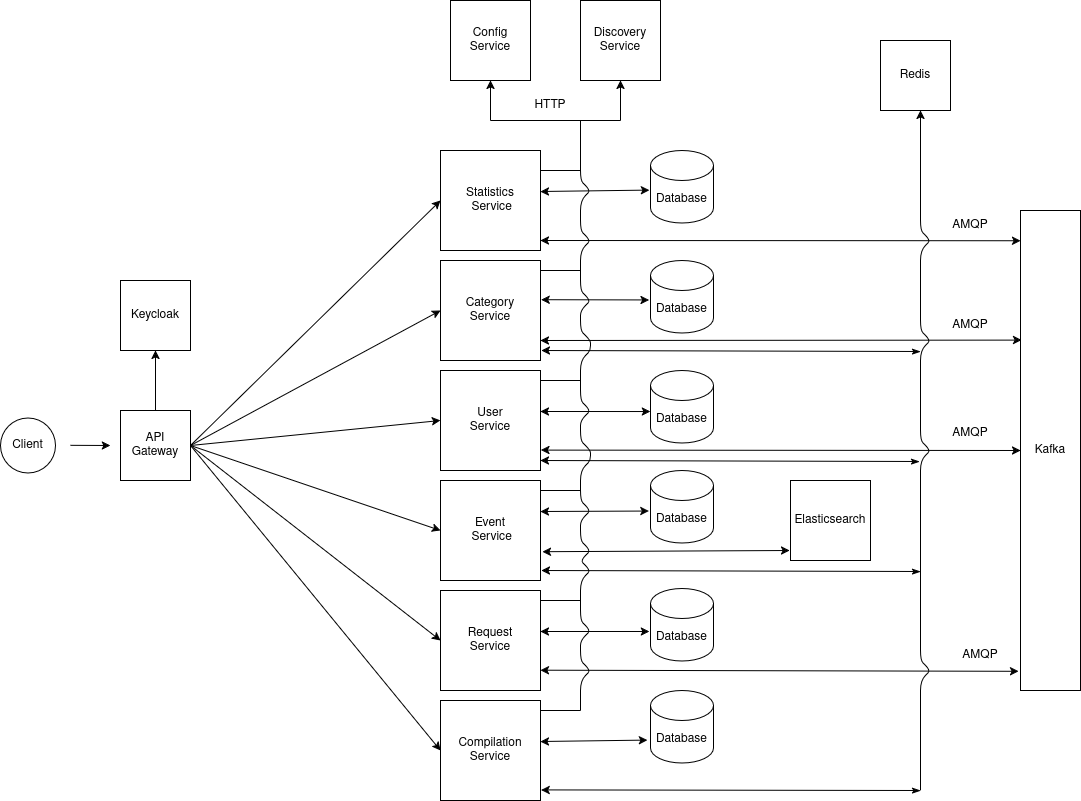

The diagram above was exported from draw.io. Its source (the exported page's mxGraphModel, read from the mxfile embedded in the PNG):
<mxGraphModel dx="2618" dy="2068" grid="1" gridSize="10" guides="1" tooltips="1" connect="1" arrows="1" fold="1" page="1" pageScale="1" pageWidth="850" pageHeight="1100" background="#ffffff" math="0" shadow="0">
  <root>
    <mxCell id="0" />
    <mxCell id="1" parent="0" />
    <mxCell id="j1QhBanG4Ebp2g22lxq3-177" value="Client" style="ellipse;whiteSpace=wrap;html=1;aspect=fixed;" vertex="1" parent="1">
      <mxGeometry x="-70" y="307.5" width="55" height="55" as="geometry" />
    </mxCell>
    <mxCell id="j1QhBanG4Ebp2g22lxq3-178" value="API Gateway" style="whiteSpace=wrap;html=1;aspect=fixed;" vertex="1" parent="1">
      <mxGeometry x="50" y="300" width="70" height="70" as="geometry" />
    </mxCell>
    <mxCell id="j1QhBanG4Ebp2g22lxq3-179" value="&lt;div&gt;Event&lt;/div&gt;&lt;div&gt;&amp;nbsp;Service&lt;/div&gt;" style="whiteSpace=wrap;html=1;aspect=fixed;" vertex="1" parent="1">
      <mxGeometry x="370" y="370" width="100" height="100" as="geometry" />
    </mxCell>
    <mxCell id="j1QhBanG4Ebp2g22lxq3-180" value="&lt;div&gt;User&lt;/div&gt;&lt;div&gt;Service&lt;/div&gt;" style="whiteSpace=wrap;html=1;aspect=fixed;" vertex="1" parent="1">
      <mxGeometry x="370" y="260" width="100" height="100" as="geometry" />
    </mxCell>
    <mxCell id="j1QhBanG4Ebp2g22lxq3-181" value="&lt;div&gt;Request&lt;/div&gt;&lt;div&gt;Service&lt;/div&gt;" style="whiteSpace=wrap;html=1;aspect=fixed;" vertex="1" parent="1">
      <mxGeometry x="370" y="480" width="100" height="100" as="geometry" />
    </mxCell>
    <mxCell id="j1QhBanG4Ebp2g22lxq3-182" value="&lt;div&gt;Compilation&lt;/div&gt;&lt;div&gt;Service&lt;/div&gt;" style="whiteSpace=wrap;html=1;aspect=fixed;" vertex="1" parent="1">
      <mxGeometry x="370" y="590" width="100" height="100" as="geometry" />
    </mxCell>
    <mxCell id="j1QhBanG4Ebp2g22lxq3-183" value="&lt;div&gt;Category&lt;/div&gt;&lt;div&gt;Service&lt;/div&gt;" style="whiteSpace=wrap;html=1;aspect=fixed;" vertex="1" parent="1">
      <mxGeometry x="370" y="150" width="100" height="100" as="geometry" />
    </mxCell>
    <mxCell id="j1QhBanG4Ebp2g22lxq3-184" value="Redis" style="whiteSpace=wrap;html=1;aspect=fixed;" vertex="1" parent="1">
      <mxGeometry x="810" y="-70" width="70" height="70" as="geometry" />
    </mxCell>
    <mxCell id="j1QhBanG4Ebp2g22lxq3-185" value="&lt;div&gt;Statistics&lt;/div&gt;&lt;div&gt;&amp;nbsp;Service&lt;/div&gt;" style="whiteSpace=wrap;html=1;aspect=fixed;" vertex="1" parent="1">
      <mxGeometry x="370" y="40" width="100" height="100" as="geometry" />
    </mxCell>
    <mxCell id="j1QhBanG4Ebp2g22lxq3-186" value="&lt;div&gt;Discovery&lt;/div&gt;Service" style="whiteSpace=wrap;html=1;aspect=fixed;" vertex="1" parent="1">
      <mxGeometry x="510" y="-110" width="80" height="80" as="geometry" />
    </mxCell>
    <mxCell id="j1QhBanG4Ebp2g22lxq3-187" value="" style="endArrow=classic;html=1;rounded=0;entryX=0;entryY=0.5;entryDx=0;entryDy=0;exitX=1;exitY=0.5;exitDx=0;exitDy=0;" edge="1" parent="1" source="j1QhBanG4Ebp2g22lxq3-178" target="j1QhBanG4Ebp2g22lxq3-185">
      <mxGeometry width="50" height="50" relative="1" as="geometry">
        <mxPoint x="180" y="230" as="sourcePoint" />
        <mxPoint x="230" y="180" as="targetPoint" />
      </mxGeometry>
    </mxCell>
    <mxCell id="j1QhBanG4Ebp2g22lxq3-189" value="" style="endArrow=classic;html=1;rounded=0;entryX=0;entryY=0.5;entryDx=0;entryDy=0;exitX=1;exitY=0.5;exitDx=0;exitDy=0;" edge="1" parent="1" source="j1QhBanG4Ebp2g22lxq3-178" target="j1QhBanG4Ebp2g22lxq3-183">
      <mxGeometry width="50" height="50" relative="1" as="geometry">
        <mxPoint x="190" y="440" as="sourcePoint" />
        <mxPoint x="240" y="390" as="targetPoint" />
      </mxGeometry>
    </mxCell>
    <mxCell id="j1QhBanG4Ebp2g22lxq3-190" value="" style="endArrow=classic;html=1;rounded=0;entryX=0;entryY=0.5;entryDx=0;entryDy=0;exitX=1;exitY=0.5;exitDx=0;exitDy=0;" edge="1" parent="1" source="j1QhBanG4Ebp2g22lxq3-178" target="j1QhBanG4Ebp2g22lxq3-180">
      <mxGeometry width="50" height="50" relative="1" as="geometry">
        <mxPoint x="110" y="510" as="sourcePoint" />
        <mxPoint x="160" y="460" as="targetPoint" />
      </mxGeometry>
    </mxCell>
    <mxCell id="j1QhBanG4Ebp2g22lxq3-191" value="" style="endArrow=classic;html=1;rounded=0;entryX=0;entryY=0.5;entryDx=0;entryDy=0;exitX=1;exitY=0.5;exitDx=0;exitDy=0;" edge="1" parent="1" source="j1QhBanG4Ebp2g22lxq3-178" target="j1QhBanG4Ebp2g22lxq3-179">
      <mxGeometry width="50" height="50" relative="1" as="geometry">
        <mxPoint x="20" y="510" as="sourcePoint" />
        <mxPoint x="70" y="460" as="targetPoint" />
      </mxGeometry>
    </mxCell>
    <mxCell id="j1QhBanG4Ebp2g22lxq3-192" value="" style="endArrow=classic;html=1;rounded=0;entryX=0;entryY=0.5;entryDx=0;entryDy=0;exitX=1;exitY=0.5;exitDx=0;exitDy=0;" edge="1" parent="1" source="j1QhBanG4Ebp2g22lxq3-178" target="j1QhBanG4Ebp2g22lxq3-181">
      <mxGeometry width="50" height="50" relative="1" as="geometry">
        <mxPoint x="140" y="510" as="sourcePoint" />
        <mxPoint x="190" y="460" as="targetPoint" />
      </mxGeometry>
    </mxCell>
    <mxCell id="j1QhBanG4Ebp2g22lxq3-193" value="" style="endArrow=classic;html=1;rounded=0;entryX=0;entryY=0.5;entryDx=0;entryDy=0;exitX=1;exitY=0.5;exitDx=0;exitDy=0;" edge="1" parent="1" source="j1QhBanG4Ebp2g22lxq3-178" target="j1QhBanG4Ebp2g22lxq3-182">
      <mxGeometry width="50" height="50" relative="1" as="geometry">
        <mxPoint x="100" y="530" as="sourcePoint" />
        <mxPoint x="150" y="480" as="targetPoint" />
      </mxGeometry>
    </mxCell>
    <mxCell id="j1QhBanG4Ebp2g22lxq3-194" value="Keycloak" style="whiteSpace=wrap;html=1;aspect=fixed;" vertex="1" parent="1">
      <mxGeometry x="50" y="170" width="70" height="70" as="geometry" />
    </mxCell>
    <mxCell id="j1QhBanG4Ebp2g22lxq3-196" value="" style="endArrow=classic;html=1;rounded=0;entryX=0.5;entryY=1;entryDx=0;entryDy=0;exitX=0.5;exitY=0;exitDx=0;exitDy=0;" edge="1" parent="1" source="j1QhBanG4Ebp2g22lxq3-178" target="j1QhBanG4Ebp2g22lxq3-194">
      <mxGeometry width="50" height="50" relative="1" as="geometry">
        <mxPoint x="-90" y="250" as="sourcePoint" />
        <mxPoint x="-40" y="200" as="targetPoint" />
      </mxGeometry>
    </mxCell>
    <mxCell id="j1QhBanG4Ebp2g22lxq3-197" value="Database" style="shape=cylinder3;whiteSpace=wrap;html=1;boundedLbl=1;backgroundOutline=1;size=15;" vertex="1" parent="1">
      <mxGeometry x="580" y="40" width="63" height="72.5" as="geometry" />
    </mxCell>
    <mxCell id="j1QhBanG4Ebp2g22lxq3-198" value="Database" style="shape=cylinder3;whiteSpace=wrap;html=1;boundedLbl=1;backgroundOutline=1;size=15;" vertex="1" parent="1">
      <mxGeometry x="580" y="150" width="63" height="72.5" as="geometry" />
    </mxCell>
    <mxCell id="j1QhBanG4Ebp2g22lxq3-199" value="Database" style="shape=cylinder3;whiteSpace=wrap;html=1;boundedLbl=1;backgroundOutline=1;size=15;" vertex="1" parent="1">
      <mxGeometry x="580" y="260" width="63" height="72.5" as="geometry" />
    </mxCell>
    <mxCell id="j1QhBanG4Ebp2g22lxq3-201" value="Database" style="shape=cylinder3;whiteSpace=wrap;html=1;boundedLbl=1;backgroundOutline=1;size=15;" vertex="1" parent="1">
      <mxGeometry x="580" y="478" width="63" height="72.5" as="geometry" />
    </mxCell>
    <mxCell id="j1QhBanG4Ebp2g22lxq3-202" value="Database" style="shape=cylinder3;whiteSpace=wrap;html=1;boundedLbl=1;backgroundOutline=1;size=15;" vertex="1" parent="1">
      <mxGeometry x="580" y="580" width="63" height="72.5" as="geometry" />
    </mxCell>
    <mxCell id="j1QhBanG4Ebp2g22lxq3-207" value="Database" style="shape=cylinder3;whiteSpace=wrap;html=1;boundedLbl=1;backgroundOutline=1;size=15;" vertex="1" parent="1">
      <mxGeometry x="580" y="360" width="63" height="72.5" as="geometry" />
    </mxCell>
    <mxCell id="j1QhBanG4Ebp2g22lxq3-210" value="" style="endArrow=classic;startArrow=classic;html=1;rounded=0;exitX=1;exitY=0.5;exitDx=0;exitDy=0;entryX=-0.017;entryY=0.546;entryDx=0;entryDy=0;entryPerimeter=0;" edge="1" parent="1" target="j1QhBanG4Ebp2g22lxq3-197">
      <mxGeometry width="50" height="50" relative="1" as="geometry">
        <mxPoint x="470" y="81" as="sourcePoint" />
        <mxPoint x="540" y="80" as="targetPoint" />
      </mxGeometry>
    </mxCell>
    <mxCell id="j1QhBanG4Ebp2g22lxq3-212" value="Kafka" style="rounded=0;whiteSpace=wrap;html=1;" vertex="1" parent="1">
      <mxGeometry x="950" y="100" width="60" height="480" as="geometry" />
    </mxCell>
    <mxCell id="j1QhBanG4Ebp2g22lxq3-214" value="" style="endArrow=classic;startArrow=classic;html=1;rounded=0;exitX=1.006;exitY=0.392;exitDx=0;exitDy=0;entryX=-0.021;entryY=0.544;entryDx=0;entryDy=0;entryPerimeter=0;exitPerimeter=0;" edge="1" parent="1" source="j1QhBanG4Ebp2g22lxq3-183" target="j1QhBanG4Ebp2g22lxq3-198">
      <mxGeometry width="50" height="50" relative="1" as="geometry">
        <mxPoint x="490" y="186.75" as="sourcePoint" />
        <mxPoint x="560" y="185.75" as="targetPoint" />
      </mxGeometry>
    </mxCell>
    <mxCell id="j1QhBanG4Ebp2g22lxq3-215" value="" style="endArrow=classic;startArrow=classic;html=1;rounded=0;exitX=1;exitY=0.5;exitDx=0;exitDy=0;entryX=-0.002;entryY=0.566;entryDx=0;entryDy=0;entryPerimeter=0;" edge="1" parent="1" target="j1QhBanG4Ebp2g22lxq3-199">
      <mxGeometry width="50" height="50" relative="1" as="geometry">
        <mxPoint x="470" y="301" as="sourcePoint" />
        <mxPoint x="540" y="300" as="targetPoint" />
      </mxGeometry>
    </mxCell>
    <mxCell id="j1QhBanG4Ebp2g22lxq3-216" value="" style="endArrow=classic;startArrow=classic;html=1;rounded=0;exitX=1;exitY=0.5;exitDx=0;exitDy=0;entryX=-0.025;entryY=0.559;entryDx=0;entryDy=0;entryPerimeter=0;" edge="1" parent="1" target="j1QhBanG4Ebp2g22lxq3-207">
      <mxGeometry width="50" height="50" relative="1" as="geometry">
        <mxPoint x="470" y="401" as="sourcePoint" />
        <mxPoint x="540" y="400" as="targetPoint" />
      </mxGeometry>
    </mxCell>
    <mxCell id="j1QhBanG4Ebp2g22lxq3-217" value="" style="endArrow=classic;startArrow=classic;html=1;rounded=0;exitX=1;exitY=0.5;exitDx=0;exitDy=0;entryX=-0.017;entryY=0.593;entryDx=0;entryDy=0;entryPerimeter=0;" edge="1" parent="1" target="j1QhBanG4Ebp2g22lxq3-201">
      <mxGeometry width="50" height="50" relative="1" as="geometry">
        <mxPoint x="470" y="521" as="sourcePoint" />
        <mxPoint x="540" y="520" as="targetPoint" />
      </mxGeometry>
    </mxCell>
    <mxCell id="j1QhBanG4Ebp2g22lxq3-218" value="" style="endArrow=classic;startArrow=classic;html=1;rounded=0;exitX=1;exitY=0.5;exitDx=0;exitDy=0;entryX=-0.048;entryY=0.684;entryDx=0;entryDy=0;entryPerimeter=0;" edge="1" parent="1" target="j1QhBanG4Ebp2g22lxq3-202">
      <mxGeometry width="50" height="50" relative="1" as="geometry">
        <mxPoint x="470" y="631" as="sourcePoint" />
        <mxPoint x="540" y="630" as="targetPoint" />
      </mxGeometry>
    </mxCell>
    <mxCell id="j1QhBanG4Ebp2g22lxq3-219" value="" style="endArrow=classic;html=1;rounded=0;entryX=-0.033;entryY=0.96;entryDx=0;entryDy=0;entryPerimeter=0;exitX=0.998;exitY=0.797;exitDx=0;exitDy=0;exitPerimeter=0;startArrow=classic;startFill=1;" edge="1" parent="1" source="j1QhBanG4Ebp2g22lxq3-181" target="j1QhBanG4Ebp2g22lxq3-212">
      <mxGeometry width="50" height="50" relative="1" as="geometry">
        <mxPoint x="460" y="560" as="sourcePoint" />
        <mxPoint x="680" y="560" as="targetPoint" />
      </mxGeometry>
    </mxCell>
    <mxCell id="j1QhBanG4Ebp2g22lxq3-220" value="" style="endArrow=classic;html=1;rounded=0;entryX=0.017;entryY=0.27;entryDx=0;entryDy=0;entryPerimeter=0;exitX=0.998;exitY=0.8;exitDx=0;exitDy=0;exitPerimeter=0;startArrow=classic;startFill=1;" edge="1" parent="1" source="j1QhBanG4Ebp2g22lxq3-183" target="j1QhBanG4Ebp2g22lxq3-212">
      <mxGeometry width="50" height="50" relative="1" as="geometry">
        <mxPoint x="460" y="230" as="sourcePoint" />
        <mxPoint x="680" y="230" as="targetPoint" />
        <Array as="points" />
      </mxGeometry>
    </mxCell>
    <mxCell id="j1QhBanG4Ebp2g22lxq3-222" value="" style="endArrow=classic;html=1;rounded=0;exitX=1.004;exitY=0.796;exitDx=0;exitDy=0;exitPerimeter=0;entryX=0;entryY=0.5;entryDx=0;entryDy=0;startArrow=classic;startFill=1;" edge="1" parent="1" source="j1QhBanG4Ebp2g22lxq3-180" target="j1QhBanG4Ebp2g22lxq3-212">
      <mxGeometry width="50" height="50" relative="1" as="geometry">
        <mxPoint x="560" y="350" as="sourcePoint" />
        <mxPoint x="780" y="350" as="targetPoint" />
      </mxGeometry>
    </mxCell>
    <mxCell id="j1QhBanG4Ebp2g22lxq3-223" value="" style="endArrow=classic;html=1;rounded=0;exitX=1;exitY=0.9;exitDx=0;exitDy=0;exitPerimeter=0;entryX=0;entryY=0.063;entryDx=0;entryDy=0;entryPerimeter=0;startArrow=classic;startFill=1;" edge="1" parent="1" source="j1QhBanG4Ebp2g22lxq3-185" target="j1QhBanG4Ebp2g22lxq3-212">
      <mxGeometry width="50" height="50" relative="1" as="geometry">
        <mxPoint x="510" y="120" as="sourcePoint" />
        <mxPoint x="850" y="120" as="targetPoint" />
      </mxGeometry>
    </mxCell>
    <mxCell id="j1QhBanG4Ebp2g22lxq3-224" value="Elasticsearch" style="whiteSpace=wrap;html=1;aspect=fixed;" vertex="1" parent="1">
      <mxGeometry x="720" y="370" width="80" height="80" as="geometry" />
    </mxCell>
    <mxCell id="j1QhBanG4Ebp2g22lxq3-228" value="" style="endArrow=classic;startArrow=classic;html=1;rounded=0;entryX=-0.01;entryY=0.875;entryDx=0;entryDy=0;entryPerimeter=0;exitX=1.02;exitY=0.712;exitDx=0;exitDy=0;exitPerimeter=0;" edge="1" parent="1" source="j1QhBanG4Ebp2g22lxq3-179" target="j1QhBanG4Ebp2g22lxq3-224">
      <mxGeometry width="50" height="50" relative="1" as="geometry">
        <mxPoint x="590" y="490" as="sourcePoint" />
        <mxPoint x="640" y="440" as="targetPoint" />
      </mxGeometry>
    </mxCell>
    <mxCell id="j1QhBanG4Ebp2g22lxq3-232" value="" style="endArrow=classic;html=1;rounded=1;curved=0;" edge="1" parent="1">
      <mxGeometry width="50" height="50" relative="1" as="geometry">
        <mxPoint x="850" y="680" as="sourcePoint" />
        <mxPoint x="850" as="targetPoint" />
        <Array as="points">
          <mxPoint x="850" y="570" />
          <mxPoint x="860" y="560" />
          <mxPoint x="850" y="550" />
          <mxPoint x="850" y="350" />
          <mxPoint x="860" y="340" />
          <mxPoint x="850" y="330" />
          <mxPoint x="850" y="240" />
          <mxPoint x="860" y="230" />
          <mxPoint x="850" y="220" />
          <mxPoint x="850" y="140" />
          <mxPoint x="860" y="130" />
          <mxPoint x="850" y="120" />
        </Array>
      </mxGeometry>
    </mxCell>
    <mxCell id="j1QhBanG4Ebp2g22lxq3-233" value="" style="endArrow=classicThin;html=1;rounded=0;exitX=1.006;exitY=0.894;exitDx=0;exitDy=0;exitPerimeter=0;startArrow=classic;startFill=1;endFill=1;" edge="1" parent="1" source="j1QhBanG4Ebp2g22lxq3-182">
      <mxGeometry width="50" height="50" relative="1" as="geometry">
        <mxPoint x="630" y="730" as="sourcePoint" />
        <mxPoint x="850" y="680" as="targetPoint" />
      </mxGeometry>
    </mxCell>
    <mxCell id="j1QhBanG4Ebp2g22lxq3-235" value="" style="endArrow=classicThin;html=1;rounded=0;exitX=1.006;exitY=0.894;exitDx=0;exitDy=0;exitPerimeter=0;startArrow=classic;startFill=1;endFill=1;" edge="1" parent="1">
      <mxGeometry width="50" height="50" relative="1" as="geometry">
        <mxPoint x="471" y="460" as="sourcePoint" />
        <mxPoint x="850" y="461" as="targetPoint" />
      </mxGeometry>
    </mxCell>
    <mxCell id="j1QhBanG4Ebp2g22lxq3-236" value="" style="endArrow=classicThin;html=1;rounded=0;exitX=1.006;exitY=0.894;exitDx=0;exitDy=0;exitPerimeter=0;startArrow=classic;startFill=1;endFill=1;" edge="1" parent="1">
      <mxGeometry width="50" height="50" relative="1" as="geometry">
        <mxPoint x="470" y="350" as="sourcePoint" />
        <mxPoint x="849" y="351" as="targetPoint" />
      </mxGeometry>
    </mxCell>
    <mxCell id="j1QhBanG4Ebp2g22lxq3-237" value="" style="endArrow=classicThin;html=1;rounded=0;exitX=1.006;exitY=0.894;exitDx=0;exitDy=0;exitPerimeter=0;startArrow=classic;startFill=1;endFill=1;" edge="1" parent="1">
      <mxGeometry width="50" height="50" relative="1" as="geometry">
        <mxPoint x="471" y="240" as="sourcePoint" />
        <mxPoint x="850" y="241" as="targetPoint" />
      </mxGeometry>
    </mxCell>
    <mxCell id="j1QhBanG4Ebp2g22lxq3-239" value="" style="endArrow=classic;html=1;" edge="1" parent="1">
      <mxGeometry width="50" height="50" relative="1" as="geometry">
        <mxPoint y="334.82" as="sourcePoint" />
        <mxPoint x="40" y="335" as="targetPoint" />
      </mxGeometry>
    </mxCell>
    <mxCell id="j1QhBanG4Ebp2g22lxq3-240" value="&lt;div&gt;Config&lt;/div&gt;Service" style="whiteSpace=wrap;html=1;aspect=fixed;" vertex="1" parent="1">
      <mxGeometry x="380" y="-110" width="80" height="80" as="geometry" />
    </mxCell>
    <mxCell id="j1QhBanG4Ebp2g22lxq3-241" value="" style="endArrow=none;html=1;rounded=0;" edge="1" parent="1">
      <mxGeometry width="50" height="50" relative="1" as="geometry">
        <mxPoint x="420" y="10" as="sourcePoint" />
        <mxPoint x="550" y="10" as="targetPoint" />
      </mxGeometry>
    </mxCell>
    <mxCell id="j1QhBanG4Ebp2g22lxq3-242" value="" style="endArrow=classic;html=1;rounded=0;entryX=0.5;entryY=1;entryDx=0;entryDy=0;" edge="1" parent="1" target="j1QhBanG4Ebp2g22lxq3-240">
      <mxGeometry width="50" height="50" relative="1" as="geometry">
        <mxPoint x="420" y="10" as="sourcePoint" />
        <mxPoint x="320" y="-60" as="targetPoint" />
      </mxGeometry>
    </mxCell>
    <mxCell id="j1QhBanG4Ebp2g22lxq3-243" value="" style="endArrow=classic;html=1;rounded=0;entryX=0.5;entryY=1;entryDx=0;entryDy=0;" edge="1" parent="1" target="j1QhBanG4Ebp2g22lxq3-186">
      <mxGeometry width="50" height="50" relative="1" as="geometry">
        <mxPoint x="550" y="10" as="sourcePoint" />
        <mxPoint x="540" y="-30" as="targetPoint" />
      </mxGeometry>
    </mxCell>
    <mxCell id="j1QhBanG4Ebp2g22lxq3-244" value="" style="endArrow=none;html=1;rounded=1;curved=0;" edge="1" parent="1">
      <mxGeometry width="50" height="50" relative="1" as="geometry">
        <mxPoint x="510" y="600" as="sourcePoint" />
        <mxPoint x="510" y="10" as="targetPoint" />
        <Array as="points">
          <mxPoint x="510" y="570" />
          <mxPoint x="520" y="560" />
          <mxPoint x="510" y="550" />
          <mxPoint x="510" y="530" />
          <mxPoint x="520" y="520" />
          <mxPoint x="510" y="510" />
          <mxPoint x="510" y="470" />
          <mxPoint x="520" y="460" />
          <mxPoint x="510" y="450" />
          <mxPoint x="520" y="440" />
          <mxPoint x="510" y="430" />
          <mxPoint x="510" y="410" />
          <mxPoint x="520" y="400" />
          <mxPoint x="510" y="390" />
          <mxPoint x="510" y="360" />
          <mxPoint x="520" y="350" />
          <mxPoint x="520" y="340" />
          <mxPoint x="510" y="330" />
          <mxPoint x="510" y="310" />
          <mxPoint x="520" y="300" />
          <mxPoint x="510" y="290" />
          <mxPoint x="510" y="250" />
          <mxPoint x="520" y="240" />
          <mxPoint x="520" y="230" />
          <mxPoint x="510" y="220" />
          <mxPoint x="510" y="200" />
          <mxPoint x="520" y="190" />
          <mxPoint x="510" y="180" />
          <mxPoint x="510" y="140" />
          <mxPoint x="520" y="130" />
          <mxPoint x="510" y="120" />
          <mxPoint x="510" y="90" />
          <mxPoint x="520" y="80" />
          <mxPoint x="510" y="70" />
        </Array>
      </mxGeometry>
    </mxCell>
    <mxCell id="j1QhBanG4Ebp2g22lxq3-247" value="" style="endArrow=none;html=1;rounded=0;exitX=1;exitY=0.7;exitDx=0;exitDy=0;exitPerimeter=0;" edge="1" parent="1">
      <mxGeometry width="50" height="50" relative="1" as="geometry">
        <mxPoint x="470" y="490" as="sourcePoint" />
        <mxPoint x="510" y="490" as="targetPoint" />
      </mxGeometry>
    </mxCell>
    <mxCell id="j1QhBanG4Ebp2g22lxq3-248" value="" style="endArrow=none;html=1;rounded=0;exitX=1;exitY=0.7;exitDx=0;exitDy=0;exitPerimeter=0;" edge="1" parent="1">
      <mxGeometry width="50" height="50" relative="1" as="geometry">
        <mxPoint x="470" y="380" as="sourcePoint" />
        <mxPoint x="510" y="380" as="targetPoint" />
      </mxGeometry>
    </mxCell>
    <mxCell id="j1QhBanG4Ebp2g22lxq3-249" value="" style="endArrow=none;html=1;rounded=0;exitX=1;exitY=0.7;exitDx=0;exitDy=0;exitPerimeter=0;" edge="1" parent="1">
      <mxGeometry width="50" height="50" relative="1" as="geometry">
        <mxPoint x="470" y="270" as="sourcePoint" />
        <mxPoint x="510" y="270" as="targetPoint" />
      </mxGeometry>
    </mxCell>
    <mxCell id="j1QhBanG4Ebp2g22lxq3-250" value="" style="endArrow=none;html=1;rounded=0;exitX=1;exitY=0.7;exitDx=0;exitDy=0;exitPerimeter=0;" edge="1" parent="1">
      <mxGeometry width="50" height="50" relative="1" as="geometry">
        <mxPoint x="470" y="160" as="sourcePoint" />
        <mxPoint x="510" y="160" as="targetPoint" />
      </mxGeometry>
    </mxCell>
    <mxCell id="j1QhBanG4Ebp2g22lxq3-251" value="" style="endArrow=none;html=1;rounded=0;exitX=1;exitY=0.7;exitDx=0;exitDy=0;exitPerimeter=0;" edge="1" parent="1">
      <mxGeometry width="50" height="50" relative="1" as="geometry">
        <mxPoint x="470" y="60" as="sourcePoint" />
        <mxPoint x="510" y="60" as="targetPoint" />
      </mxGeometry>
    </mxCell>
    <mxCell id="j1QhBanG4Ebp2g22lxq3-252" value="" style="endArrow=none;html=1;rounded=0;exitX=1;exitY=0.7;exitDx=0;exitDy=0;exitPerimeter=0;" edge="1" parent="1">
      <mxGeometry width="50" height="50" relative="1" as="geometry">
        <mxPoint x="470" y="600" as="sourcePoint" />
        <mxPoint x="510" y="600" as="targetPoint" />
        <Array as="points">
          <mxPoint x="490" y="600" />
        </Array>
      </mxGeometry>
    </mxCell>
    <mxCell id="j1QhBanG4Ebp2g22lxq3-253" value="HTTP" style="text;html=1;align=center;verticalAlign=middle;whiteSpace=wrap;rounded=0;" vertex="1" parent="1">
      <mxGeometry x="450" y="-20" width="60" height="30" as="geometry" />
    </mxCell>
    <mxCell id="j1QhBanG4Ebp2g22lxq3-254" value="AMQP" style="text;html=1;align=center;verticalAlign=middle;whiteSpace=wrap;rounded=0;" vertex="1" parent="1">
      <mxGeometry x="870" y="100" width="60" height="30" as="geometry" />
    </mxCell>
    <mxCell id="j1QhBanG4Ebp2g22lxq3-255" value="AMQP" style="text;html=1;align=center;verticalAlign=middle;whiteSpace=wrap;rounded=0;" vertex="1" parent="1">
      <mxGeometry x="870" y="200" width="60" height="30" as="geometry" />
    </mxCell>
    <mxCell id="j1QhBanG4Ebp2g22lxq3-256" value="AMQP" style="text;html=1;align=center;verticalAlign=middle;whiteSpace=wrap;rounded=0;" vertex="1" parent="1">
      <mxGeometry x="870" y="307.5" width="60" height="30" as="geometry" />
    </mxCell>
    <mxCell id="j1QhBanG4Ebp2g22lxq3-257" value="AMQP" style="text;html=1;align=center;verticalAlign=middle;whiteSpace=wrap;rounded=0;" vertex="1" parent="1">
      <mxGeometry x="880" y="530" width="60" height="30" as="geometry" />
    </mxCell>
  </root>
</mxGraphModel>